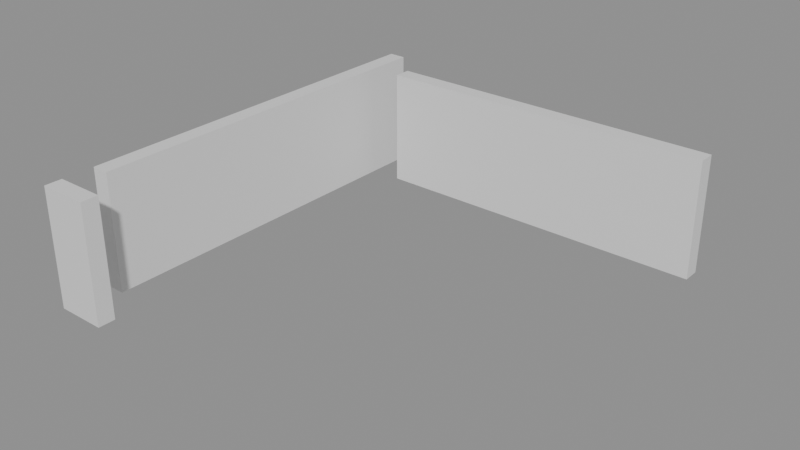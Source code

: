 # Source: building_lego.blend  (saved by Blender 5.0.119; exported with 4.5.12 LTS)
import bpy
from mathutils import Matrix  # noqa: F401  (used for matrix-valued properties, if any)

bpy.ops.wm.read_factory_settings(use_empty=True)
scene = bpy.context.scene
scene.name = 'Scene'

# ---- collections
col_01_paredes_externas = bpy.data.collections.new('01_Paredes_Externas'); scene.collection.children.link(col_01_paredes_externas)

# ---- materials (node trees are filled in below, after node groups)
mat_mat_parede_externa = bpy.data.materials.new('Mat_Parede_Externa')

# ---- material node trees
mat_mat_parede_externa.use_nodes = True; mat_mat_parede_externa.node_tree.nodes.clear()
_N = mat_mat_parede_externa.node_tree.nodes; _L = mat_mat_parede_externa.node_tree.links
n0 = _N.new('ShaderNodeBsdfPrincipled'); n0.name = 'BSDF - Pré-fundamentado'; n0.location = (-200, 100)
n1 = _N.new('ShaderNodeOutputMaterial'); n1.name = 'Saída de material'; n1.location = (200, 100)
_L.new(n0.outputs[0], n1.inputs[0])
n1.is_active_output = True

# ---- meshes
me_bloco_stone_wall_4328_4462_z0 = bpy.data.meshes.new('Bloco_stone_wall_4328_4462_z0')
me_bloco_stone_wall_4328_4462_z0.from_pydata([(-0.5, -0.175, -1.2), (0.5, -0.175, -1.2), (0.5, 0.175, -1.2), (-0.5, 0.175, -1.2), (-0.5, -0.175, 1.2), (0.5, -0.175, 1.2), (0.5, 0.175, 1.2), (-0.5, 0.175, 1.2)], [], [(0, 1, 2, 3), (4, 7, 6, 5), (0, 4, 5, 1), (2, 6, 7, 3), (0, 3, 7, 4), (1, 5, 6, 2)])
me_bloco_stone_wall_4328_4462_z0.materials.append(mat_mat_parede_externa)
me_bloco_stone_wall_4328_4462_z0.update()
me_bloco_stone_wall_4329_4470_z0 = bpy.data.meshes.new('Bloco_stone_wall_4329_4470_z0')
me_bloco_stone_wall_4329_4470_z0.from_pydata([(-0.5, -0.175, -1.2), (0.5, -0.175, -1.2), (0.5, 0.175, -1.2), (-0.5, 0.175, -1.2), (-0.5, -0.175, 1.2), (0.5, -0.175, 1.2), (0.5, 0.175, 1.2), (-0.5, 0.175, 1.2)], [], [(0, 1, 2, 3), (4, 7, 6, 5), (0, 4, 5, 1), (2, 6, 7, 3), (0, 3, 7, 4), (1, 5, 6, 2)])
me_bloco_stone_wall_4329_4470_z0.materials.append(mat_mat_parede_externa)
me_bloco_stone_wall_4329_4470_z0.update()
me_bloco_stone_wall_4330_4470_z0 = bpy.data.meshes.new('Bloco_stone_wall_4330_4470_z0')
me_bloco_stone_wall_4330_4470_z0.from_pydata([(-0.5, -0.175, -1.2), (0.5, -0.175, -1.2), (0.5, 0.175, -1.2), (-0.5, 0.175, -1.2), (-0.5, -0.175, 1.2), (0.5, -0.175, 1.2), (0.5, 0.175, 1.2), (-0.5, 0.175, 1.2)], [], [(0, 1, 2, 3), (4, 7, 6, 5), (0, 4, 5, 1), (2, 6, 7, 3), (0, 3, 7, 4), (1, 5, 6, 2)])
me_bloco_stone_wall_4330_4470_z0.materials.append(mat_mat_parede_externa)
me_bloco_stone_wall_4330_4470_z0.update()
me_bloco_stone_wall_4331_4470_z0 = bpy.data.meshes.new('Bloco_stone_wall_4331_4470_z0')
me_bloco_stone_wall_4331_4470_z0.from_pydata([(-0.5, -0.175, -1.2), (0.5, -0.175, -1.2), (0.5, 0.175, -1.2), (-0.5, 0.175, -1.2), (-0.5, -0.175, 1.2), (0.5, -0.175, 1.2), (0.5, 0.175, 1.2), (-0.5, 0.175, 1.2)], [], [(0, 1, 2, 3), (4, 7, 6, 5), (0, 4, 5, 1), (2, 6, 7, 3), (0, 3, 7, 4), (1, 5, 6, 2)])
me_bloco_stone_wall_4331_4470_z0.materials.append(mat_mat_parede_externa)
me_bloco_stone_wall_4331_4470_z0.update()
me_bloco_stone_wall_4332_4470_z0 = bpy.data.meshes.new('Bloco_stone_wall_4332_4470_z0')
me_bloco_stone_wall_4332_4470_z0.from_pydata([(-0.5, -0.175, -1.2), (0.5, -0.175, -1.2), (0.5, 0.175, -1.2), (-0.5, 0.175, -1.2), (-0.5, -0.175, 1.2), (0.5, -0.175, 1.2), (0.5, 0.175, 1.2), (-0.5, 0.175, 1.2)], [], [(0, 1, 2, 3), (4, 7, 6, 5), (0, 4, 5, 1), (2, 6, 7, 3), (0, 3, 7, 4), (1, 5, 6, 2)])
me_bloco_stone_wall_4332_4470_z0.materials.append(mat_mat_parede_externa)
me_bloco_stone_wall_4332_4470_z0.update()
me_bloco_stone_wall_4333_4470_z0 = bpy.data.meshes.new('Bloco_stone_wall_4333_4470_z0')
me_bloco_stone_wall_4333_4470_z0.from_pydata([(-0.5, -0.175, -1.2), (0.5, -0.175, -1.2), (0.5, 0.175, -1.2), (-0.5, 0.175, -1.2), (-0.5, -0.175, 1.2), (0.5, -0.175, 1.2), (0.5, 0.175, 1.2), (-0.5, 0.175, 1.2)], [], [(0, 1, 2, 3), (4, 7, 6, 5), (0, 4, 5, 1), (2, 6, 7, 3), (0, 3, 7, 4), (1, 5, 6, 2)])
me_bloco_stone_wall_4333_4470_z0.materials.append(mat_mat_parede_externa)
me_bloco_stone_wall_4333_4470_z0.update()
me_bloco_stone_wall_4334_4470_z0 = bpy.data.meshes.new('Bloco_stone_wall_4334_4470_z0')
me_bloco_stone_wall_4334_4470_z0.from_pydata([(-0.5, -0.175, -1.2), (0.5, -0.175, -1.2), (0.5, 0.175, -1.2), (-0.5, 0.175, -1.2), (-0.5, -0.175, 1.2), (0.5, -0.175, 1.2), (0.5, 0.175, 1.2), (-0.5, 0.175, 1.2)], [], [(0, 1, 2, 3), (4, 7, 6, 5), (0, 4, 5, 1), (2, 6, 7, 3), (0, 3, 7, 4), (1, 5, 6, 2)])
me_bloco_stone_wall_4334_4470_z0.materials.append(mat_mat_parede_externa)
me_bloco_stone_wall_4334_4470_z0.update()
me_bloco_stone_wall_4335_4470_z0 = bpy.data.meshes.new('Bloco_stone_wall_4335_4470_z0')
me_bloco_stone_wall_4335_4470_z0.from_pydata([(-0.5, -0.175, -1.2), (0.5, -0.175, -1.2), (0.5, 0.175, -1.2), (-0.5, 0.175, -1.2), (-0.5, -0.175, 1.2), (0.5, -0.175, 1.2), (0.5, 0.175, 1.2), (-0.5, 0.175, 1.2)], [], [(0, 1, 2, 3), (4, 7, 6, 5), (0, 4, 5, 1), (2, 6, 7, 3), (0, 3, 7, 4), (1, 5, 6, 2)])
me_bloco_stone_wall_4335_4470_z0.materials.append(mat_mat_parede_externa)
me_bloco_stone_wall_4335_4470_z0.update()
me_bloco_stone_wall_4328_4463_z0 = bpy.data.meshes.new('Bloco_stone_wall_4328_4463_z0')
me_bloco_stone_wall_4328_4463_z0.from_pydata([(-0.175, -0.5, -1.2), (0.175, -0.5, -1.2), (0.175, 0.5, -1.2), (-0.175, 0.5, -1.2), (-0.175, -0.5, 1.2), (0.175, -0.5, 1.2), (0.175, 0.5, 1.2), (-0.175, 0.5, 1.2)], [], [(0, 1, 2, 3), (4, 7, 6, 5), (0, 4, 5, 1), (2, 6, 7, 3), (0, 3, 7, 4), (1, 5, 6, 2)])
me_bloco_stone_wall_4328_4463_z0.materials.append(mat_mat_parede_externa)
me_bloco_stone_wall_4328_4463_z0.update()
me_bloco_stone_wall_4328_4464_z0 = bpy.data.meshes.new('Bloco_stone_wall_4328_4464_z0')
me_bloco_stone_wall_4328_4464_z0.from_pydata([(-0.175, -0.5, -1.2), (0.175, -0.5, -1.2), (0.175, 0.5, -1.2), (-0.175, 0.5, -1.2), (-0.175, -0.5, 1.2), (0.175, -0.5, 1.2), (0.175, 0.5, 1.2), (-0.175, 0.5, 1.2)], [], [(0, 1, 2, 3), (4, 7, 6, 5), (0, 4, 5, 1), (2, 6, 7, 3), (0, 3, 7, 4), (1, 5, 6, 2)])
me_bloco_stone_wall_4328_4464_z0.materials.append(mat_mat_parede_externa)
me_bloco_stone_wall_4328_4464_z0.update()
me_bloco_stone_wall_4328_4465_z0 = bpy.data.meshes.new('Bloco_stone_wall_4328_4465_z0')
me_bloco_stone_wall_4328_4465_z0.from_pydata([(-0.175, -0.5, -1.2), (0.175, -0.5, -1.2), (0.175, 0.5, -1.2), (-0.175, 0.5, -1.2), (-0.175, -0.5, 1.2), (0.175, -0.5, 1.2), (0.175, 0.5, 1.2), (-0.175, 0.5, 1.2)], [], [(0, 1, 2, 3), (4, 7, 6, 5), (0, 4, 5, 1), (2, 6, 7, 3), (0, 3, 7, 4), (1, 5, 6, 2)])
me_bloco_stone_wall_4328_4465_z0.materials.append(mat_mat_parede_externa)
me_bloco_stone_wall_4328_4465_z0.update()
me_bloco_stone_wall_4328_4466_z0 = bpy.data.meshes.new('Bloco_stone_wall_4328_4466_z0')
me_bloco_stone_wall_4328_4466_z0.from_pydata([(-0.175, -0.5, -1.2), (0.175, -0.5, -1.2), (0.175, 0.5, -1.2), (-0.175, 0.5, -1.2), (-0.175, -0.5, 1.2), (0.175, -0.5, 1.2), (0.175, 0.5, 1.2), (-0.175, 0.5, 1.2)], [], [(0, 1, 2, 3), (4, 7, 6, 5), (0, 4, 5, 1), (2, 6, 7, 3), (0, 3, 7, 4), (1, 5, 6, 2)])
me_bloco_stone_wall_4328_4466_z0.materials.append(mat_mat_parede_externa)
me_bloco_stone_wall_4328_4466_z0.update()
me_bloco_stone_wall_4328_4467_z0 = bpy.data.meshes.new('Bloco_stone_wall_4328_4467_z0')
me_bloco_stone_wall_4328_4467_z0.from_pydata([(-0.175, -0.5, -1.2), (0.175, -0.5, -1.2), (0.175, 0.5, -1.2), (-0.175, 0.5, -1.2), (-0.175, -0.5, 1.2), (0.175, -0.5, 1.2), (0.175, 0.5, 1.2), (-0.175, 0.5, 1.2)], [], [(0, 1, 2, 3), (4, 7, 6, 5), (0, 4, 5, 1), (2, 6, 7, 3), (0, 3, 7, 4), (1, 5, 6, 2)])
me_bloco_stone_wall_4328_4467_z0.materials.append(mat_mat_parede_externa)
me_bloco_stone_wall_4328_4467_z0.update()
me_bloco_stone_wall_4328_4468_z0 = bpy.data.meshes.new('Bloco_stone_wall_4328_4468_z0')
me_bloco_stone_wall_4328_4468_z0.from_pydata([(-0.175, -0.5, -1.2), (0.175, -0.5, -1.2), (0.175, 0.5, -1.2), (-0.175, 0.5, -1.2), (-0.175, -0.5, 1.2), (0.175, -0.5, 1.2), (0.175, 0.5, 1.2), (-0.175, 0.5, 1.2)], [], [(0, 1, 2, 3), (4, 7, 6, 5), (0, 4, 5, 1), (2, 6, 7, 3), (0, 3, 7, 4), (1, 5, 6, 2)])
me_bloco_stone_wall_4328_4468_z0.materials.append(mat_mat_parede_externa)
me_bloco_stone_wall_4328_4468_z0.update()
me_bloco_stone_wall_4328_4469_z0 = bpy.data.meshes.new('Bloco_stone_wall_4328_4469_z0')
me_bloco_stone_wall_4328_4469_z0.from_pydata([(-0.175, -0.5, -1.2), (0.175, -0.5, -1.2), (0.175, 0.5, -1.2), (-0.175, 0.5, -1.2), (-0.175, -0.5, 1.2), (0.175, -0.5, 1.2), (0.175, 0.5, 1.2), (-0.175, 0.5, 1.2)], [], [(0, 1, 2, 3), (4, 7, 6, 5), (0, 4, 5, 1), (2, 6, 7, 3), (0, 3, 7, 4), (1, 5, 6, 2)])
me_bloco_stone_wall_4328_4469_z0.materials.append(mat_mat_parede_externa)
me_bloco_stone_wall_4328_4469_z0.update()
me_bloco_stone_wall_4328_4470_z0 = bpy.data.meshes.new('Bloco_stone_wall_4328_4470_z0')
me_bloco_stone_wall_4328_4470_z0.from_pydata([(-0.175, -0.5, -1.2), (0.175, -0.5, -1.2), (0.175, 0.5, -1.2), (-0.175, 0.5, -1.2), (-0.175, -0.5, 1.2), (0.175, -0.5, 1.2), (0.175, 0.5, 1.2), (-0.175, 0.5, 1.2)], [], [(0, 1, 2, 3), (4, 7, 6, 5), (0, 4, 5, 1), (2, 6, 7, 3), (0, 3, 7, 4), (1, 5, 6, 2)])
me_bloco_stone_wall_4328_4470_z0.materials.append(mat_mat_parede_externa)
me_bloco_stone_wall_4328_4470_z0.update()

# ---- objects
ob_parede_externa_norte_y4462_x4328_4328 = bpy.data.objects.new('Parede_Externa_Norte_Y4462_X4328_4328', None)
ob_bloco_stone_wall_4328_4462_z0 = bpy.data.objects.new('Bloco_stone_wall_4328_4462_z0', me_bloco_stone_wall_4328_4462_z0)
ob_parede_externa_sul_y4470_x4329_4335 = bpy.data.objects.new('Parede_Externa_Sul_Y4470_X4329_4335', None)
ob_bloco_stone_wall_4329_4470_z0 = bpy.data.objects.new('Bloco_stone_wall_4329_4470_z0', me_bloco_stone_wall_4329_4470_z0)
ob_bloco_stone_wall_4330_4470_z0 = bpy.data.objects.new('Bloco_stone_wall_4330_4470_z0', me_bloco_stone_wall_4330_4470_z0)
ob_bloco_stone_wall_4331_4470_z0 = bpy.data.objects.new('Bloco_stone_wall_4331_4470_z0', me_bloco_stone_wall_4331_4470_z0)
ob_bloco_stone_wall_4332_4470_z0 = bpy.data.objects.new('Bloco_stone_wall_4332_4470_z0', me_bloco_stone_wall_4332_4470_z0)
ob_bloco_stone_wall_4333_4470_z0 = bpy.data.objects.new('Bloco_stone_wall_4333_4470_z0', me_bloco_stone_wall_4333_4470_z0)
ob_bloco_stone_wall_4334_4470_z0 = bpy.data.objects.new('Bloco_stone_wall_4334_4470_z0', me_bloco_stone_wall_4334_4470_z0)
ob_bloco_stone_wall_4335_4470_z0 = bpy.data.objects.new('Bloco_stone_wall_4335_4470_z0', me_bloco_stone_wall_4335_4470_z0)
ob_parede_externa_oeste_x4328_y4463_4470 = bpy.data.objects.new('Parede_Externa_Oeste_X4328_Y4463_4470', None)
ob_bloco_stone_wall_4328_4463_z0 = bpy.data.objects.new('Bloco_stone_wall_4328_4463_z0', me_bloco_stone_wall_4328_4463_z0)
ob_bloco_stone_wall_4328_4464_z0 = bpy.data.objects.new('Bloco_stone_wall_4328_4464_z0', me_bloco_stone_wall_4328_4464_z0)
ob_bloco_stone_wall_4328_4465_z0 = bpy.data.objects.new('Bloco_stone_wall_4328_4465_z0', me_bloco_stone_wall_4328_4465_z0)
ob_bloco_stone_wall_4328_4466_z0 = bpy.data.objects.new('Bloco_stone_wall_4328_4466_z0', me_bloco_stone_wall_4328_4466_z0)
ob_bloco_stone_wall_4328_4467_z0 = bpy.data.objects.new('Bloco_stone_wall_4328_4467_z0', me_bloco_stone_wall_4328_4467_z0)
ob_bloco_stone_wall_4328_4468_z0 = bpy.data.objects.new('Bloco_stone_wall_4328_4468_z0', me_bloco_stone_wall_4328_4468_z0)
ob_bloco_stone_wall_4328_4469_z0 = bpy.data.objects.new('Bloco_stone_wall_4328_4469_z0', me_bloco_stone_wall_4328_4469_z0)
ob_bloco_stone_wall_4328_4470_z0 = bpy.data.objects.new('Bloco_stone_wall_4328_4470_z0', me_bloco_stone_wall_4328_4470_z0)

# ---- transforms, parenting, visibility, modifiers, constraints
ob_parede_externa_norte_y4462_x4328_4328.location = (-3.5, -4.0, 0.0)
ob_parede_externa_norte_y4462_x4328_4328.empty_display_type = 'CUBE'
ob_bloco_stone_wall_4328_4462_z0.parent = ob_parede_externa_norte_y4462_x4328_4328
ob_bloco_stone_wall_4328_4462_z0.matrix_parent_inverse = Matrix(((1.0, -0.0, 0.0, 3.5), (-0.0, 1.0, -0.0, 4.0), (0.0, -0.0, 1.0, -0.0), (-0.0, 0.0, -0.0, 1.0)))
ob_bloco_stone_wall_4328_4462_z0.location = (-3.5, -4.325, 1.2)
ob_parede_externa_sul_y4470_x4329_4335.location = (0.5, 4.0, 0.0)
ob_parede_externa_sul_y4470_x4329_4335.empty_display_type = 'CUBE'
ob_bloco_stone_wall_4329_4470_z0.parent = ob_parede_externa_sul_y4470_x4329_4335
ob_bloco_stone_wall_4329_4470_z0.matrix_parent_inverse = Matrix(((1.0, -0.0, 0.0, -0.5), (-0.0, 1.0, -0.0, -4.0), (0.0, -0.0, 1.0, -0.0), (-0.0, 0.0, -0.0, 1.0)))
ob_bloco_stone_wall_4329_4470_z0.location = (-2.5, 3.675, 1.2)
ob_bloco_stone_wall_4330_4470_z0.parent = ob_parede_externa_sul_y4470_x4329_4335
ob_bloco_stone_wall_4330_4470_z0.matrix_parent_inverse = Matrix(((1.0, -0.0, 0.0, -0.5), (-0.0, 1.0, -0.0, -4.0), (0.0, -0.0, 1.0, -0.0), (-0.0, 0.0, -0.0, 1.0)))
ob_bloco_stone_wall_4330_4470_z0.location = (-1.5, 3.675, 1.2)
ob_bloco_stone_wall_4331_4470_z0.parent = ob_parede_externa_sul_y4470_x4329_4335
ob_bloco_stone_wall_4331_4470_z0.matrix_parent_inverse = Matrix(((1.0, -0.0, 0.0, -0.5), (-0.0, 1.0, -0.0, -4.0), (0.0, -0.0, 1.0, -0.0), (-0.0, 0.0, -0.0, 1.0)))
ob_bloco_stone_wall_4331_4470_z0.location = (-0.5, 3.675, 1.2)
ob_bloco_stone_wall_4332_4470_z0.parent = ob_parede_externa_sul_y4470_x4329_4335
ob_bloco_stone_wall_4332_4470_z0.matrix_parent_inverse = Matrix(((1.0, -0.0, 0.0, -0.5), (-0.0, 1.0, -0.0, -4.0), (0.0, -0.0, 1.0, -0.0), (-0.0, 0.0, -0.0, 1.0)))
ob_bloco_stone_wall_4332_4470_z0.location = (0.5, 3.675, 1.2)
ob_bloco_stone_wall_4333_4470_z0.parent = ob_parede_externa_sul_y4470_x4329_4335
ob_bloco_stone_wall_4333_4470_z0.matrix_parent_inverse = Matrix(((1.0, -0.0, 0.0, -0.5), (-0.0, 1.0, -0.0, -4.0), (0.0, -0.0, 1.0, -0.0), (-0.0, 0.0, -0.0, 1.0)))
ob_bloco_stone_wall_4333_4470_z0.location = (1.5, 3.675, 1.2)
ob_bloco_stone_wall_4334_4470_z0.parent = ob_parede_externa_sul_y4470_x4329_4335
ob_bloco_stone_wall_4334_4470_z0.matrix_parent_inverse = Matrix(((1.0, -0.0, 0.0, -0.5), (-0.0, 1.0, -0.0, -4.0), (0.0, -0.0, 1.0, -0.0), (-0.0, 0.0, -0.0, 1.0)))
ob_bloco_stone_wall_4334_4470_z0.location = (2.5, 3.675, 1.2)
ob_bloco_stone_wall_4335_4470_z0.parent = ob_parede_externa_sul_y4470_x4329_4335
ob_bloco_stone_wall_4335_4470_z0.matrix_parent_inverse = Matrix(((1.0, -0.0, 0.0, -0.5), (-0.0, 1.0, -0.0, -4.0), (0.0, -0.0, 1.0, -0.0), (-0.0, 0.0, -0.0, 1.0)))
ob_bloco_stone_wall_4335_4470_z0.location = (3.5, 3.675, 1.2)
ob_parede_externa_oeste_x4328_y4463_4470.location = (-3.5, 0.5, 0.0)
ob_parede_externa_oeste_x4328_y4463_4470.empty_display_type = 'CUBE'
ob_bloco_stone_wall_4328_4463_z0.parent = ob_parede_externa_oeste_x4328_y4463_4470
ob_bloco_stone_wall_4328_4463_z0.matrix_parent_inverse = Matrix(((1.0, -0.0, 0.0, 3.5), (-0.0, 1.0, -0.0, -0.5), (0.0, -0.0, 1.0, -0.0), (-0.0, 0.0, -0.0, 1.0)))
ob_bloco_stone_wall_4328_4463_z0.location = (-3.825, -3.0, 1.2)
ob_bloco_stone_wall_4328_4464_z0.parent = ob_parede_externa_oeste_x4328_y4463_4470
ob_bloco_stone_wall_4328_4464_z0.matrix_parent_inverse = Matrix(((1.0, -0.0, 0.0, 3.5), (-0.0, 1.0, -0.0, -0.5), (0.0, -0.0, 1.0, -0.0), (-0.0, 0.0, -0.0, 1.0)))
ob_bloco_stone_wall_4328_4464_z0.location = (-3.825, -2.0, 1.2)
ob_bloco_stone_wall_4328_4465_z0.parent = ob_parede_externa_oeste_x4328_y4463_4470
ob_bloco_stone_wall_4328_4465_z0.matrix_parent_inverse = Matrix(((1.0, -0.0, 0.0, 3.5), (-0.0, 1.0, -0.0, -0.5), (0.0, -0.0, 1.0, -0.0), (-0.0, 0.0, -0.0, 1.0)))
ob_bloco_stone_wall_4328_4465_z0.location = (-3.825, -1.0, 1.2)
ob_bloco_stone_wall_4328_4466_z0.parent = ob_parede_externa_oeste_x4328_y4463_4470
ob_bloco_stone_wall_4328_4466_z0.matrix_parent_inverse = Matrix(((1.0, -0.0, 0.0, 3.5), (-0.0, 1.0, -0.0, -0.5), (0.0, -0.0, 1.0, -0.0), (-0.0, 0.0, -0.0, 1.0)))
ob_bloco_stone_wall_4328_4466_z0.location = (-3.825, 0.0, 1.2)
ob_bloco_stone_wall_4328_4467_z0.parent = ob_parede_externa_oeste_x4328_y4463_4470
ob_bloco_stone_wall_4328_4467_z0.matrix_parent_inverse = Matrix(((1.0, -0.0, 0.0, 3.5), (-0.0, 1.0, -0.0, -0.5), (0.0, -0.0, 1.0, -0.0), (-0.0, 0.0, -0.0, 1.0)))
ob_bloco_stone_wall_4328_4467_z0.location = (-3.825, 1.0, 1.2)
ob_bloco_stone_wall_4328_4468_z0.parent = ob_parede_externa_oeste_x4328_y4463_4470
ob_bloco_stone_wall_4328_4468_z0.matrix_parent_inverse = Matrix(((1.0, -0.0, 0.0, 3.5), (-0.0, 1.0, -0.0, -0.5), (0.0, -0.0, 1.0, -0.0), (-0.0, 0.0, -0.0, 1.0)))
ob_bloco_stone_wall_4328_4468_z0.location = (-3.825, 2.0, 1.2)
ob_bloco_stone_wall_4328_4469_z0.parent = ob_parede_externa_oeste_x4328_y4463_4470
ob_bloco_stone_wall_4328_4469_z0.matrix_parent_inverse = Matrix(((1.0, -0.0, 0.0, 3.5), (-0.0, 1.0, -0.0, -0.5), (0.0, -0.0, 1.0, -0.0), (-0.0, 0.0, -0.0, 1.0)))
ob_bloco_stone_wall_4328_4469_z0.location = (-3.825, 3.0, 1.2)
ob_bloco_stone_wall_4328_4470_z0.parent = ob_parede_externa_oeste_x4328_y4463_4470
ob_bloco_stone_wall_4328_4470_z0.matrix_parent_inverse = Matrix(((1.0, -0.0, 0.0, 3.5), (-0.0, 1.0, -0.0, -0.5), (0.0, -0.0, 1.0, -0.0), (-0.0, 0.0, -0.0, 1.0)))
ob_bloco_stone_wall_4328_4470_z0.location = (-3.825, 4.0, 1.2)

# ---- collection membership
col_01_paredes_externas.objects.link(ob_parede_externa_norte_y4462_x4328_4328)
col_01_paredes_externas.objects.link(ob_bloco_stone_wall_4328_4462_z0)
col_01_paredes_externas.objects.link(ob_parede_externa_sul_y4470_x4329_4335)
col_01_paredes_externas.objects.link(ob_bloco_stone_wall_4329_4470_z0)
col_01_paredes_externas.objects.link(ob_bloco_stone_wall_4330_4470_z0)
col_01_paredes_externas.objects.link(ob_bloco_stone_wall_4331_4470_z0)
col_01_paredes_externas.objects.link(ob_bloco_stone_wall_4332_4470_z0)
col_01_paredes_externas.objects.link(ob_bloco_stone_wall_4333_4470_z0)
col_01_paredes_externas.objects.link(ob_bloco_stone_wall_4334_4470_z0)
col_01_paredes_externas.objects.link(ob_bloco_stone_wall_4335_4470_z0)
col_01_paredes_externas.objects.link(ob_parede_externa_oeste_x4328_y4463_4470)
col_01_paredes_externas.objects.link(ob_bloco_stone_wall_4328_4463_z0)
col_01_paredes_externas.objects.link(ob_bloco_stone_wall_4328_4464_z0)
col_01_paredes_externas.objects.link(ob_bloco_stone_wall_4328_4465_z0)
col_01_paredes_externas.objects.link(ob_bloco_stone_wall_4328_4466_z0)
col_01_paredes_externas.objects.link(ob_bloco_stone_wall_4328_4467_z0)
col_01_paredes_externas.objects.link(ob_bloco_stone_wall_4328_4468_z0)
col_01_paredes_externas.objects.link(ob_bloco_stone_wall_4328_4469_z0)
col_01_paredes_externas.objects.link(ob_bloco_stone_wall_4328_4470_z0)

# ---- scene / render settings (as saved in the file)
scene.frame_start = 1; scene.frame_end = 250; scene.frame_set(1)
scene.render.engine = 'BLENDER_EEVEE_NEXT'
scene.render.bake_bias = 0.0
scene.render.bake_samples = 0
scene.cycles.sampling_pattern = 'TABULATED_SOBOL'
scene.eevee.use_volume_custom_range = False
bpy.context.view_layer.update()

# ---- added for rendering (the .blend has no active camera and no usable light): camera, sun + grey world if the file has none
cam_auto = bpy.data.cameras.new('AutoCamera')
cam_auto.lens = 50.0
cam_auto.sensor_width = 36.0
cam_auto.clip_end = 1000.0
ob_auto_camera = bpy.data.objects.new('AutoCamera', cam_auto)
scene.collection.objects.link(ob_auto_camera)
ob_auto_camera.location = (11.3603, -13.6324, 10.2882)
ob_auto_camera.rotation_euler = (1.09748, -7.21219e-08, 0.694738)
scene.camera = ob_auto_camera
light_auto_sun = bpy.data.lights.new('AutoSun', 'SUN')
light_auto_sun.energy = 3.0
light_auto_sun.angle = 0.0523599
ob_auto_sun = bpy.data.objects.new('AutoSun', light_auto_sun)
scene.collection.objects.link(ob_auto_sun)
ob_auto_sun.rotation_euler = (0.872665, 0.174533, 0.523599)
if scene.world is None:
    world_auto = bpy.data.worlds.new('AutoWorld')
    world_auto.color = (0.3, 0.3, 0.3)
    scene.world = world_auto
bpy.context.view_layer.update()

